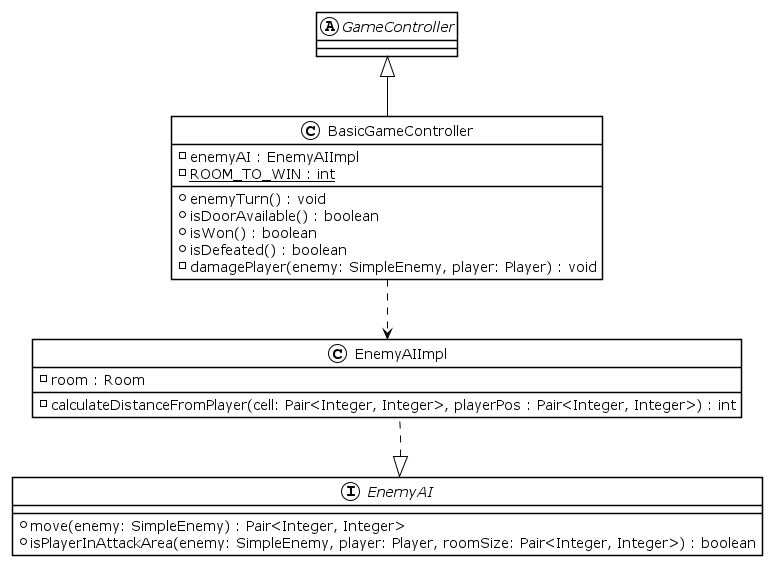

The diagram above was rendered by PlantUML. Its source (embedded in the PNG):
@startuml EnemyAI
!theme plain
interface EnemyAI {
    + move(enemy: SimpleEnemy) : Pair<Integer, Integer>
    + isPlayerInAttackArea(enemy: SimpleEnemy, player: Player, roomSize: Pair<Integer, Integer>) : boolean
}
class EnemyAIImpl implements EnemyAI{
    - room : Room
    - calculateDistanceFromPlayer(cell: Pair<Integer, Integer>, playerPos : Pair<Integer, Integer>) : int
}
abstract class GameController
class BasicGameController extends GameController {
    - enemyAI : EnemyAIImpl
    - {static} ROOM_TO_WIN : int
    + enemyTurn() : void
    + isDoorAvailable() : boolean
    + isWon() : boolean
    + isDefeated() : boolean
    - damagePlayer(enemy: SimpleEnemy, player: Player) : void
}
BasicGameController .down.> EnemyAIImpl
EnemyAI -up[hidden]-> EnemyAIImpl
@enduml